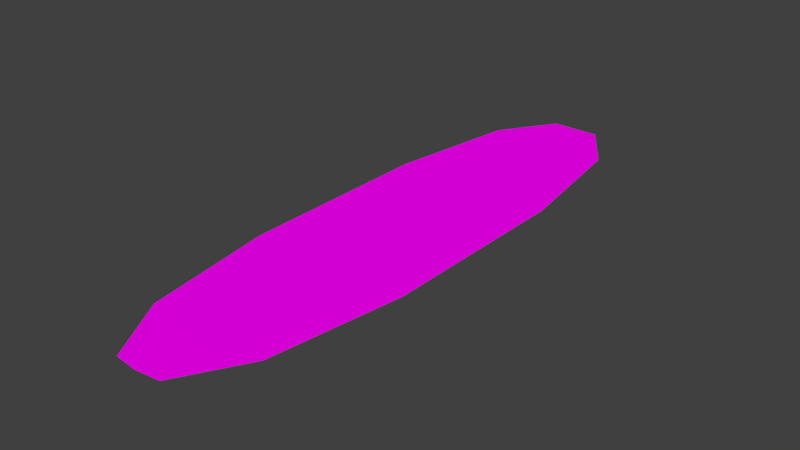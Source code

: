 # Source: boatPlane.blend  (saved by Blender 2.77.0; exported with 4.5.12 LTS)
import bpy
from mathutils import Matrix  # noqa: F401  (used for matrix-valued properties, if any)

bpy.ops.wm.read_factory_settings(use_empty=True)
scene = bpy.context.scene
scene.name = 'Scene'

# ---- collections
col_collection_1 = bpy.data.collections.new('Collection 1'); scene.collection.children.link(col_collection_1)

# ---- images (referenced by path relative to the original .blend; pixels are not part of the script)
import os
ASSET_DIR = os.environ.get("B2B_ASSET_DIR", "")  # directory of the original .blend (textures are referenced by path, not embedded)
HERE = os.path.dirname(os.path.abspath(__file__))  # packed textures are extracted next to this script under _unpacked/

def load_image(name, relpath, width, height, colorspace="sRGB"):
    """Load a texture the original file referenced (path relative to the .blend, or extracted next to this script)."""
    p = next((c for c in (os.path.join(HERE, relpath), os.path.join(ASSET_DIR, relpath)) if relpath and os.path.exists(c)), "")
    if p:
        img = bpy.data.images.load(p, check_existing=True)
        img.name = name
    else:  # same state as the original file: an image datablock whose file is absent (Cycles renders it pink)
        img = bpy.data.images.new(name, width, height)
        img.source = "FILE"
        img.filepath = "//" + (relpath or name)
    img.colorspace_settings.name = colorspace
    return img
img_colorpalette_jpg_001 = load_image('colorPalette.jpg.001', 'colorPalette.jpg', 1024, 1024, 'sRGB')

# ---- materials (node trees are filled in below, after node groups)
mat_material = bpy.data.materials.new('Material')
mat_material.alpha_threshold = 0.0
mat_material.roughness = 0.5
mat_material.line_color = (0.0, 0.0, 0.0, 1.0)

# ---- material node trees
mat_material.use_nodes = True; mat_material.node_tree.nodes.clear()
_N = mat_material.node_tree.nodes; _L = mat_material.node_tree.links
n0 = _N.new('ShaderNodeOutputMaterial'); n0.name = 'Material Output'; n0.location = (300, 300)
n1 = _N.new('ShaderNodeBsdfDiffuse'); n1.name = 'Diffuse BSDF'; n1.location = (10, 300)
n2 = _N.new('ShaderNodeTexCoord'); n2.name = 'Texture Coordinate'; n2.location = (-183, 230)
n3 = _N.new('ShaderNodeTexImage'); n3.name = 'Image Texture'; n3.location = (228, 132)
n3.width = 140
n3.image = img_colorpalette_jpg_001
_L.new(n1.outputs[0], n0.inputs[0])
_L.new(n2.outputs[2], n3.inputs[0])
_L.new(n3.outputs[0], n1.inputs[0])
n0.is_active_output = True

# ---- world
world_world = bpy.data.worlds.new('World'); scene.world = world_world
world_world.color = (0.05088, 0.05088, 0.05088)
world_world.use_sun_shadow = False
world_world.sun_shadow_jitter_overblur = 0.0
world_world.cycles.sampling_method = 'MANUAL'

# ---- meshes
me_cube_002 = bpy.data.meshes.new('Cube.002')
me_cube_002.from_pydata([(-2.136, 0.1962, 0.04697), (-1.615, 0.4984, 0.04697), (1.083, -0.6597, 0.04697), (-0.5379, -0.6597, 0.04697), (2.613, 0.1962, 0.04697), (2.161, 0.4984, 0.04697), (1.083, 0.6597, 0.04697), (-0.5379, 0.6597, 0.04697), (2.161, -0.4984, 0.04697), (2.613, -0.1962, 0.04697), (-2.136, -0.1962, 0.04697), (-1.615, -0.4984, 0.04697), (-2.157, 1.998e-07, 0.04697), (2.612, -2.158e-07, 0.04697)], [], [(0, 12, 10, 11, 3, 2, 8, 9, 13, 4, 5, 6, 7, 1)])
_uv = me_cube_002.uv_layers.new(name='UVMap')
_uv.uv.foreach_set('vector', [0.0, 0.0, 0.0, 0.0, 0.0, 0.0, 0.0, 0.0, 0.0, 0.0, 0.0, 0.0, 0.0, 0.0, 0.0, 0.0, 0.0, 0.0, 0.0, 0.0, 0.0, 0.0, 0.0, 0.0, 0.0, 0.0, 0.0, 0.0])
me_cube_002.materials.append(mat_material)
me_cube_002.use_remesh_preserve_volume = False
me_cube_002.use_remesh_preserve_attributes = False
me_cube_002.use_mirror_vertex_groups = False
me_cube_002.update()

# ---- objects
ob_boatplane = bpy.data.objects.new('boatPlane', me_cube_002)

# ---- transforms, parenting, visibility, modifiers, constraints
ob_boatplane.location = (-0.546, -0.3592, 0.09193)
ob_boatplane.rotation_euler = (0.0, -0.0, 7.854)
ob_boatplane.scale = (1.39, 1.39, 1.39)
ob_boatplane.lock_rotations_4d = False
ob_boatplane.empty_display_type = 'ARROWS'
ob_boatplane.lineart.crease_threshold = 0.0

# ---- collection membership
col_collection_1.objects.link(ob_boatplane)

# ---- scene / render settings (as saved in the file)
scene.frame_start = 1; scene.frame_end = 250; scene.frame_set(25)
scene.render.engine = 'CYCLES'
scene.render.resolution_percentage = 50
scene.render.dither_intensity = 0.0
scene.cycles.use_denoising = False
scene.cycles.samples = 128
scene.cycles.sampling_pattern = 'TABULATED_SOBOL'
scene.cycles.light_sampling_threshold = 0.0
scene.cycles.use_adaptive_sampling = False
scene.cycles.use_light_tree = False
scene.cycles.blur_glossy = 0.0
scene.cycles.sample_clamp_indirect = 0.0
scene.view_settings.view_transform = 'Standard'
bpy.context.view_layer.update()

# ---- added for rendering (the .blend has no active camera and no usable light): camera, sun
cam_auto = bpy.data.cameras.new('AutoCamera')
cam_auto.lens = 50.0
cam_auto.sensor_width = 36.0
cam_auto.clip_end = 1000.0
ob_auto_camera = bpy.data.objects.new('AutoCamera', cam_auto)
scene.collection.objects.link(ob_auto_camera)
ob_auto_camera.location = (5.81735, -7.67847, 5.24787)
ob_auto_camera.rotation_euler = (1.09748, -7.21219e-08, 0.694738)
scene.camera = ob_auto_camera
light_auto_sun = bpy.data.lights.new('AutoSun', 'SUN')
light_auto_sun.energy = 3.0
light_auto_sun.angle = 0.0523599
ob_auto_sun = bpy.data.objects.new('AutoSun', light_auto_sun)
scene.collection.objects.link(ob_auto_sun)
ob_auto_sun.rotation_euler = (0.872665, 0.174533, 0.523599)
bpy.context.view_layer.update()
